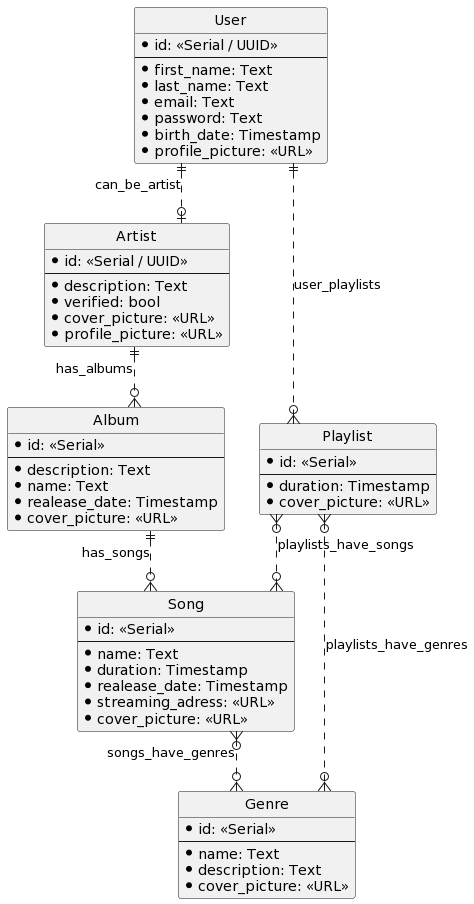

The diagram above was rendered by PlantUML. Its source (embedded in the PNG):
@startuml
hide circle

skinparam Linetype ortho
entity User {
    * id: <<Serial / UUID>>
    ---
    * first_name: Text
    * last_name: Text
    * email: Text
    * password: Text
    * birth_date: Timestamp
    * profile_picture: <<URL>>
}

entity Artist {
    * id: <<Serial / UUID>>
    ---
    * description: Text
    * verified: bool
    * cover_picture: <<URL>>
    * profile_picture: <<URL>>
}

entity Album {
    * id: <<Serial>>
    ---
    * description: Text
    * name: Text
    * realease_date: Timestamp
    * cover_picture: <<URL>>
}

entity Playlist {
    * id: <<Serial>>
    ---
    * duration: Timestamp
    * cover_picture: <<URL>>
}

entity Song {
    * id: <<Serial>>
    ---
    * name: Text
    * duration: Timestamp
    * realease_date: Timestamp
    * streaming_adress: <<URL>>
    * cover_picture: <<URL>>
}

entity Genre {
    * id: <<Serial>>
    ---
    * name: Text
    * description: Text
    * cover_picture: <<URL>>
}

Artist ||..o{ Album : has_albums
User ||..o| Artist : can_be_artist
Album ||..o{ Song : has_songs
Song }o..o{ Genre : songs_have_genres
User ||..o{ Playlist : user_playlists
Playlist }o..o{ Genre : playlists_have_genres
Playlist }o..o{ Song : playlists_have_songs

@endtuml